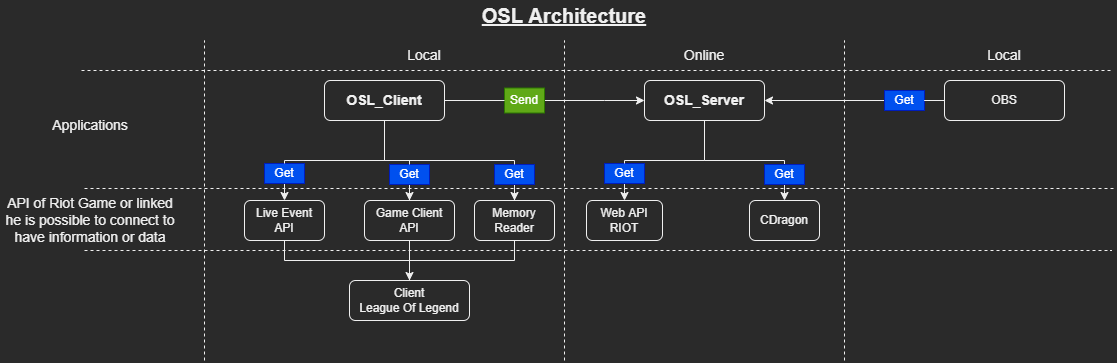

The diagram above was exported from draw.io. Its source (the exported page's mxGraphModel, read from the mxfile embedded in the PNG):
<mxGraphModel dx="2401" dy="1236" grid="1" gridSize="10" guides="1" tooltips="1" connect="1" arrows="1" fold="1" page="1" pageScale="1" pageWidth="827" pageHeight="1169" math="0" shadow="0">
  <root>
    <mxCell id="0" />
    <mxCell id="1" parent="0" />
    <mxCell id="zjDlvwJpZXyIf5Od1jWg-14" style="edgeStyle=orthogonalEdgeStyle;rounded=0;orthogonalLoop=1;jettySize=auto;html=1;entryX=0;entryY=0.5;entryDx=0;entryDy=0;startArrow=none;" parent="1" source="zjDlvwJpZXyIf5Od1jWg-15" target="zjDlvwJpZXyIf5Od1jWg-2" edge="1">
      <mxGeometry relative="1" as="geometry">
        <Array as="points">
          <mxPoint x="320" y="380" />
          <mxPoint x="320" y="380" />
        </Array>
      </mxGeometry>
    </mxCell>
    <mxCell id="zjDlvwJpZXyIf5Od1jWg-19" style="edgeStyle=orthogonalEdgeStyle;rounded=0;orthogonalLoop=1;jettySize=auto;html=1;entryX=0.5;entryY=0;entryDx=0;entryDy=0;startArrow=none;" parent="1" source="zjDlvwJpZXyIf5Od1jWg-18" target="zjDlvwJpZXyIf5Od1jWg-5" edge="1">
      <mxGeometry relative="1" as="geometry">
        <Array as="points">
          <mxPoint y="450" />
          <mxPoint y="450" />
        </Array>
      </mxGeometry>
    </mxCell>
    <mxCell id="zjDlvwJpZXyIf5Od1jWg-20" style="edgeStyle=orthogonalEdgeStyle;rounded=0;orthogonalLoop=1;jettySize=auto;html=1;entryX=0.5;entryY=0;entryDx=0;entryDy=0;startArrow=none;" parent="1" source="zjDlvwJpZXyIf5Od1jWg-26" target="zjDlvwJpZXyIf5Od1jWg-6" edge="1">
      <mxGeometry relative="1" as="geometry" />
    </mxCell>
    <mxCell id="hyKiBOu_b_9hXFx0cYvV-3" style="edgeStyle=orthogonalEdgeStyle;rounded=0;orthogonalLoop=1;jettySize=auto;html=1;entryX=0.5;entryY=0;entryDx=0;entryDy=0;startArrow=none;" edge="1" parent="1" source="hyKiBOu_b_9hXFx0cYvV-4" target="hyKiBOu_b_9hXFx0cYvV-1">
      <mxGeometry relative="1" as="geometry" />
    </mxCell>
    <mxCell id="zjDlvwJpZXyIf5Od1jWg-1" value="OSL_Client" style="rounded=1;whiteSpace=wrap;html=1;fontStyle=1;fontSize=14;" parent="1" vertex="1">
      <mxGeometry x="40" y="360" width="120" height="40" as="geometry" />
    </mxCell>
    <mxCell id="zjDlvwJpZXyIf5Od1jWg-21" style="edgeStyle=orthogonalEdgeStyle;rounded=0;orthogonalLoop=1;jettySize=auto;html=1;entryX=0.5;entryY=0;entryDx=0;entryDy=0;endArrow=classic;endFill=1;startArrow=none;" parent="1" source="zjDlvwJpZXyIf5Od1jWg-28" target="zjDlvwJpZXyIf5Od1jWg-4" edge="1">
      <mxGeometry relative="1" as="geometry">
        <Array as="points">
          <mxPoint x="340" y="470" />
          <mxPoint x="340" y="470" />
        </Array>
      </mxGeometry>
    </mxCell>
    <mxCell id="F7Kw48to39kEn1OBdc_s-7" style="edgeStyle=orthogonalEdgeStyle;rounded=0;orthogonalLoop=1;jettySize=auto;html=1;entryX=0.5;entryY=0;entryDx=0;entryDy=0;endArrow=none;endFill=0;" parent="1" source="zjDlvwJpZXyIf5Od1jWg-2" target="F7Kw48to39kEn1OBdc_s-3" edge="1">
      <mxGeometry relative="1" as="geometry">
        <Array as="points">
          <mxPoint x="420" y="440" />
          <mxPoint x="500" y="440" />
        </Array>
      </mxGeometry>
    </mxCell>
    <mxCell id="zjDlvwJpZXyIf5Od1jWg-2" value="OSL_Server" style="rounded=1;whiteSpace=wrap;html=1;fontStyle=1;fontSize=14;" parent="1" vertex="1">
      <mxGeometry x="360" y="360" width="120" height="40" as="geometry" />
    </mxCell>
    <mxCell id="zjDlvwJpZXyIf5Od1jWg-7" style="edgeStyle=orthogonalEdgeStyle;rounded=0;orthogonalLoop=1;jettySize=auto;html=1;entryX=0.5;entryY=1;entryDx=0;entryDy=0;endArrow=none;endFill=0;" parent="1" source="zjDlvwJpZXyIf5Od1jWg-3" target="zjDlvwJpZXyIf5Od1jWg-5" edge="1">
      <mxGeometry relative="1" as="geometry">
        <Array as="points">
          <mxPoint x="125" y="540" />
          <mxPoint y="540" />
        </Array>
      </mxGeometry>
    </mxCell>
    <mxCell id="zjDlvwJpZXyIf5Od1jWg-8" style="edgeStyle=orthogonalEdgeStyle;rounded=0;orthogonalLoop=1;jettySize=auto;html=1;entryX=0.5;entryY=1;entryDx=0;entryDy=0;endArrow=none;endFill=0;" parent="1" source="zjDlvwJpZXyIf5Od1jWg-3" target="zjDlvwJpZXyIf5Od1jWg-6" edge="1">
      <mxGeometry relative="1" as="geometry" />
    </mxCell>
    <mxCell id="zjDlvwJpZXyIf5Od1jWg-3" value="Client&lt;br&gt;League Of Legend" style="rounded=1;whiteSpace=wrap;html=1;" parent="1" vertex="1">
      <mxGeometry x="65" y="560" width="120" height="40" as="geometry" />
    </mxCell>
    <mxCell id="zjDlvwJpZXyIf5Od1jWg-4" value="Web API&lt;br&gt;RIOT" style="rounded=1;whiteSpace=wrap;html=1;" parent="1" vertex="1">
      <mxGeometry x="302" y="480" width="76" height="40" as="geometry" />
    </mxCell>
    <mxCell id="zjDlvwJpZXyIf5Od1jWg-5" value="Live Event&lt;br&gt;API" style="rounded=1;whiteSpace=wrap;html=1;" parent="1" vertex="1">
      <mxGeometry x="-40" y="480" width="80" height="40" as="geometry" />
    </mxCell>
    <mxCell id="zjDlvwJpZXyIf5Od1jWg-6" value="Game Client&lt;br&gt;API" style="rounded=1;whiteSpace=wrap;html=1;" parent="1" vertex="1">
      <mxGeometry x="80" y="480" width="90" height="40" as="geometry" />
    </mxCell>
    <mxCell id="zjDlvwJpZXyIf5Od1jWg-11" value="OBS" style="rounded=1;whiteSpace=wrap;html=1;" parent="1" vertex="1">
      <mxGeometry x="660" y="360" width="120" height="40" as="geometry" />
    </mxCell>
    <mxCell id="zjDlvwJpZXyIf5Od1jWg-23" value="&lt;b&gt;&lt;u&gt;&lt;font style=&quot;font-size: 20px;&quot;&gt;OSL Architecture&lt;/font&gt;&lt;/u&gt;&lt;/b&gt;" style="text;html=1;strokeColor=none;fillColor=none;align=center;verticalAlign=middle;whiteSpace=wrap;rounded=0;" parent="1" vertex="1">
      <mxGeometry x="160" y="280" width="240" height="30" as="geometry" />
    </mxCell>
    <mxCell id="zjDlvwJpZXyIf5Od1jWg-18" value="Get" style="text;html=1;strokeColor=#001DBC;fillColor=#0050ef;align=center;verticalAlign=middle;whiteSpace=wrap;rounded=0;fontColor=#ffffff;" parent="1" vertex="1">
      <mxGeometry x="-20" y="443" width="40" height="20" as="geometry" />
    </mxCell>
    <mxCell id="zjDlvwJpZXyIf5Od1jWg-25" value="" style="edgeStyle=orthogonalEdgeStyle;rounded=0;orthogonalLoop=1;jettySize=auto;html=1;entryX=0.5;entryY=0;entryDx=0;entryDy=0;endArrow=none;" parent="1" source="zjDlvwJpZXyIf5Od1jWg-1" target="zjDlvwJpZXyIf5Od1jWg-18" edge="1">
      <mxGeometry relative="1" as="geometry">
        <mxPoint x="140" y="400" as="sourcePoint" />
        <mxPoint x="80" y="480" as="targetPoint" />
        <Array as="points">
          <mxPoint x="100" y="440" />
          <mxPoint y="440" />
        </Array>
      </mxGeometry>
    </mxCell>
    <mxCell id="zjDlvwJpZXyIf5Od1jWg-26" value="Get" style="text;html=1;strokeColor=#001DBC;fillColor=#0050ef;align=center;verticalAlign=middle;whiteSpace=wrap;rounded=0;fontColor=#ffffff;" parent="1" vertex="1">
      <mxGeometry x="105" y="444" width="40" height="20" as="geometry" />
    </mxCell>
    <mxCell id="zjDlvwJpZXyIf5Od1jWg-27" value="" style="edgeStyle=orthogonalEdgeStyle;rounded=0;orthogonalLoop=1;jettySize=auto;html=1;entryX=0.5;entryY=0;entryDx=0;entryDy=0;endArrow=none;" parent="1" source="zjDlvwJpZXyIf5Od1jWg-1" target="zjDlvwJpZXyIf5Od1jWg-26" edge="1">
      <mxGeometry relative="1" as="geometry">
        <mxPoint x="140" y="400" as="sourcePoint" />
        <mxPoint x="205" y="480" as="targetPoint" />
        <Array as="points">
          <mxPoint x="100" y="440" />
          <mxPoint x="125" y="440" />
        </Array>
      </mxGeometry>
    </mxCell>
    <mxCell id="zjDlvwJpZXyIf5Od1jWg-28" value="Get" style="text;html=1;strokeColor=#001DBC;fillColor=#0050ef;align=center;verticalAlign=middle;whiteSpace=wrap;rounded=0;fontColor=#ffffff;" parent="1" vertex="1">
      <mxGeometry x="320" y="443" width="40" height="20" as="geometry" />
    </mxCell>
    <mxCell id="zjDlvwJpZXyIf5Od1jWg-29" value="" style="edgeStyle=orthogonalEdgeStyle;rounded=0;orthogonalLoop=1;jettySize=auto;html=1;entryX=0.5;entryY=0;entryDx=0;entryDy=0;endArrow=none;endFill=1;" parent="1" source="zjDlvwJpZXyIf5Od1jWg-2" target="zjDlvwJpZXyIf5Od1jWg-28" edge="1">
      <mxGeometry relative="1" as="geometry">
        <mxPoint x="500" y="400" as="sourcePoint" />
        <mxPoint x="380" y="480" as="targetPoint" />
        <Array as="points">
          <mxPoint x="420" y="440" />
          <mxPoint x="340" y="440" />
        </Array>
      </mxGeometry>
    </mxCell>
    <mxCell id="zjDlvwJpZXyIf5Od1jWg-32" style="edgeStyle=orthogonalEdgeStyle;rounded=0;orthogonalLoop=1;jettySize=auto;html=1;entryX=1;entryY=0.5;entryDx=0;entryDy=0;fontSize=20;endArrow=classic;endFill=1;" parent="1" source="zjDlvwJpZXyIf5Od1jWg-30" target="zjDlvwJpZXyIf5Od1jWg-2" edge="1">
      <mxGeometry relative="1" as="geometry" />
    </mxCell>
    <mxCell id="zjDlvwJpZXyIf5Od1jWg-30" value="Get" style="text;html=1;strokeColor=#001DBC;fillColor=#0050ef;align=center;verticalAlign=middle;whiteSpace=wrap;rounded=0;fontColor=#ffffff;" parent="1" vertex="1">
      <mxGeometry x="600" y="370" width="40" height="20" as="geometry" />
    </mxCell>
    <mxCell id="zjDlvwJpZXyIf5Od1jWg-31" value="" style="edgeStyle=orthogonalEdgeStyle;rounded=0;orthogonalLoop=1;jettySize=auto;html=1;entryX=1;entryY=0.5;entryDx=0;entryDy=0;endArrow=none;" parent="1" source="zjDlvwJpZXyIf5Od1jWg-11" target="zjDlvwJpZXyIf5Od1jWg-30" edge="1">
      <mxGeometry relative="1" as="geometry">
        <mxPoint x="600" y="460" as="sourcePoint" />
        <mxPoint x="560" y="380" as="targetPoint" />
      </mxGeometry>
    </mxCell>
    <mxCell id="zjDlvwJpZXyIf5Od1jWg-15" value="Send" style="text;html=1;strokeColor=#2D7600;fillColor=#60a917;align=center;verticalAlign=middle;whiteSpace=wrap;rounded=0;fontColor=#ffffff;" parent="1" vertex="1">
      <mxGeometry x="220" y="367.5" width="40" height="25" as="geometry" />
    </mxCell>
    <mxCell id="zjDlvwJpZXyIf5Od1jWg-33" value="" style="edgeStyle=orthogonalEdgeStyle;rounded=0;orthogonalLoop=1;jettySize=auto;html=1;entryX=0;entryY=0.5;entryDx=0;entryDy=0;endArrow=none;" parent="1" source="zjDlvwJpZXyIf5Od1jWg-1" target="zjDlvwJpZXyIf5Od1jWg-15" edge="1">
      <mxGeometry relative="1" as="geometry">
        <mxPoint x="200" y="380" as="sourcePoint" />
        <mxPoint x="440" y="380" as="targetPoint" />
      </mxGeometry>
    </mxCell>
    <mxCell id="zjDlvwJpZXyIf5Od1jWg-34" value="" style="endArrow=none;dashed=1;html=1;rounded=0;fontSize=14;" parent="1" edge="1">
      <mxGeometry width="50" height="50" relative="1" as="geometry">
        <mxPoint x="-200" y="468" as="sourcePoint" />
        <mxPoint x="830" y="468" as="targetPoint" />
      </mxGeometry>
    </mxCell>
    <mxCell id="zjDlvwJpZXyIf5Od1jWg-36" value="" style="endArrow=none;dashed=1;html=1;rounded=0;fontSize=14;" parent="1" edge="1">
      <mxGeometry width="50" height="50" relative="1" as="geometry">
        <mxPoint x="-200" y="530" as="sourcePoint" />
        <mxPoint x="827" y="530" as="targetPoint" />
      </mxGeometry>
    </mxCell>
    <mxCell id="zjDlvwJpZXyIf5Od1jWg-37" value="API of Riot Game or linked he is possible to connect to have information or data" style="text;html=1;strokeColor=none;fillColor=none;align=center;verticalAlign=middle;whiteSpace=wrap;rounded=0;fontSize=14;" parent="1" vertex="1">
      <mxGeometry x="-284" y="485" width="180" height="30" as="geometry" />
    </mxCell>
    <mxCell id="zjDlvwJpZXyIf5Od1jWg-38" value="" style="endArrow=none;dashed=1;html=1;rounded=0;fontSize=14;" parent="1" edge="1">
      <mxGeometry width="50" height="50" relative="1" as="geometry">
        <mxPoint x="-80" y="640" as="sourcePoint" />
        <mxPoint x="-80" y="320" as="targetPoint" />
      </mxGeometry>
    </mxCell>
    <mxCell id="zjDlvwJpZXyIf5Od1jWg-39" value="" style="endArrow=none;dashed=1;html=1;rounded=0;fontSize=14;" parent="1" edge="1">
      <mxGeometry width="50" height="50" relative="1" as="geometry">
        <mxPoint x="280" y="640" as="sourcePoint" />
        <mxPoint x="280" y="320" as="targetPoint" />
      </mxGeometry>
    </mxCell>
    <mxCell id="zjDlvwJpZXyIf5Od1jWg-40" value="Local" style="text;html=1;strokeColor=none;fillColor=none;align=center;verticalAlign=middle;whiteSpace=wrap;rounded=0;fontSize=14;" parent="1" vertex="1">
      <mxGeometry x="40" y="320" width="200" height="30" as="geometry" />
    </mxCell>
    <mxCell id="zjDlvwJpZXyIf5Od1jWg-41" value="" style="endArrow=none;dashed=1;html=1;rounded=0;fontSize=14;" parent="1" edge="1">
      <mxGeometry width="50" height="50" relative="1" as="geometry">
        <mxPoint x="560" y="640" as="sourcePoint" />
        <mxPoint x="560" y="320" as="targetPoint" />
      </mxGeometry>
    </mxCell>
    <mxCell id="zjDlvwJpZXyIf5Od1jWg-42" value="Online" style="text;html=1;strokeColor=none;fillColor=none;align=center;verticalAlign=middle;whiteSpace=wrap;rounded=0;fontSize=14;" parent="1" vertex="1">
      <mxGeometry x="320" y="320" width="200" height="30" as="geometry" />
    </mxCell>
    <mxCell id="zjDlvwJpZXyIf5Od1jWg-43" value="Local" style="text;html=1;strokeColor=none;fillColor=none;align=center;verticalAlign=middle;whiteSpace=wrap;rounded=0;fontSize=14;" parent="1" vertex="1">
      <mxGeometry x="620" y="320" width="200" height="30" as="geometry" />
    </mxCell>
    <mxCell id="zjDlvwJpZXyIf5Od1jWg-44" value="" style="endArrow=none;dashed=1;html=1;rounded=0;fontSize=14;" parent="1" edge="1">
      <mxGeometry width="50" height="50" relative="1" as="geometry">
        <mxPoint x="-203" y="350" as="sourcePoint" />
        <mxPoint x="827" y="350" as="targetPoint" />
      </mxGeometry>
    </mxCell>
    <mxCell id="zjDlvwJpZXyIf5Od1jWg-45" value="Applications" style="text;html=1;strokeColor=none;fillColor=none;align=center;verticalAlign=middle;whiteSpace=wrap;rounded=0;fontSize=14;" parent="1" vertex="1">
      <mxGeometry x="-234" y="390" width="80" height="30" as="geometry" />
    </mxCell>
    <mxCell id="F7Kw48to39kEn1OBdc_s-1" value="CDragon" style="rounded=1;whiteSpace=wrap;html=1;" parent="1" vertex="1">
      <mxGeometry x="465" y="480" width="70" height="40" as="geometry" />
    </mxCell>
    <mxCell id="hyKiBOu_b_9hXFx0cYvV-8" style="edgeStyle=orthogonalEdgeStyle;rounded=0;orthogonalLoop=1;jettySize=auto;html=1;entryX=0.5;entryY=0;entryDx=0;entryDy=0;" edge="1" parent="1" source="F7Kw48to39kEn1OBdc_s-3" target="F7Kw48to39kEn1OBdc_s-1">
      <mxGeometry relative="1" as="geometry">
        <Array as="points">
          <mxPoint x="500" y="470" />
          <mxPoint x="500" y="470" />
        </Array>
      </mxGeometry>
    </mxCell>
    <mxCell id="F7Kw48to39kEn1OBdc_s-3" value="Get" style="text;html=1;strokeColor=#001DBC;fillColor=#0050ef;align=center;verticalAlign=middle;whiteSpace=wrap;rounded=0;fontColor=#ffffff;" parent="1" vertex="1">
      <mxGeometry x="480" y="444" width="40" height="20" as="geometry" />
    </mxCell>
    <mxCell id="hyKiBOu_b_9hXFx0cYvV-2" style="edgeStyle=orthogonalEdgeStyle;rounded=0;orthogonalLoop=1;jettySize=auto;html=1;entryX=0.5;entryY=0;entryDx=0;entryDy=0;" edge="1" parent="1" source="hyKiBOu_b_9hXFx0cYvV-1" target="zjDlvwJpZXyIf5Od1jWg-3">
      <mxGeometry relative="1" as="geometry">
        <Array as="points">
          <mxPoint x="230" y="540" />
          <mxPoint x="125" y="540" />
        </Array>
      </mxGeometry>
    </mxCell>
    <mxCell id="hyKiBOu_b_9hXFx0cYvV-1" value="Memory Reader" style="rounded=1;whiteSpace=wrap;html=1;" vertex="1" parent="1">
      <mxGeometry x="190" y="480" width="80" height="40" as="geometry" />
    </mxCell>
    <mxCell id="hyKiBOu_b_9hXFx0cYvV-4" value="Get" style="text;html=1;strokeColor=#001DBC;fillColor=#0050ef;align=center;verticalAlign=middle;whiteSpace=wrap;rounded=0;fontColor=#ffffff;" vertex="1" parent="1">
      <mxGeometry x="210" y="444" width="40" height="20" as="geometry" />
    </mxCell>
    <mxCell id="hyKiBOu_b_9hXFx0cYvV-5" value="" style="edgeStyle=orthogonalEdgeStyle;rounded=0;orthogonalLoop=1;jettySize=auto;html=1;entryX=0.5;entryY=0;entryDx=0;entryDy=0;endArrow=none;" edge="1" parent="1" source="zjDlvwJpZXyIf5Od1jWg-1" target="hyKiBOu_b_9hXFx0cYvV-4">
      <mxGeometry relative="1" as="geometry">
        <mxPoint x="140" y="400" as="sourcePoint" />
        <mxPoint x="230" y="480" as="targetPoint" />
        <Array as="points">
          <mxPoint x="100" y="440" />
          <mxPoint x="230" y="440" />
        </Array>
      </mxGeometry>
    </mxCell>
  </root>
</mxGraphModel>